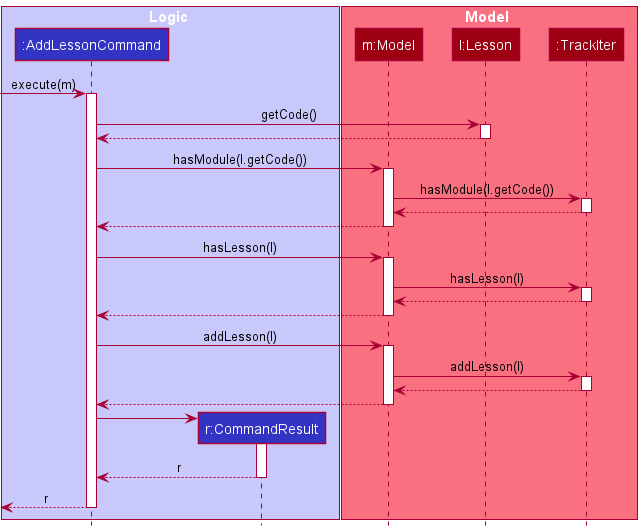

The diagram above was rendered by PlantUML. Its source (embedded in the PNG):
@startuml
!include style.puml

box Logic LOGIC_COLOR_T1
participant ":AddLessonCommand" as AddLessonCommand LOGIC_COLOR
participant "r:CommandResult" as CommandResult LOGIC_COLOR
end box

box Model MODEL_COLOR_T1
participant "m:Model" as Model MODEL_COLOR
participant "l:Lesson" as lesson MODEL_COLOR
participant ":TrackIter" as TrackIter MODEL_COLOR
end box

[-> AddLessonCommand : execute(m)
activate AddLessonCommand

AddLessonCommand -> lesson : getCode()
activate lesson

lesson --> AddLessonCommand
deactivate lesson

AddLessonCommand -> Model : hasModule(l.getCode())
activate Model

Model -> TrackIter : hasModule(l.getCode())
activate TrackIter

TrackIter --> Model
deactivate TrackIter

Model --> AddLessonCommand
deactivate Model

AddLessonCommand -> Model : hasLesson(l)
activate Model

Model -> TrackIter : hasLesson(l)
activate TrackIter

TrackIter --> Model
deactivate TrackIter

Model --> AddLessonCommand
deactivate Model

AddLessonCommand -> Model : addLesson(l)
activate Model

Model -> TrackIter : addLesson(l)
activate TrackIter

TrackIter --> Model
deactivate TrackIter

Model --> AddLessonCommand
deactivate Model

create CommandResult
AddLessonCommand -> CommandResult
activate CommandResult

CommandResult --> AddLessonCommand : r
deactivate CommandResult

[<--AddLessonCommand : r
deactivate AddLessonCommand

@enduml